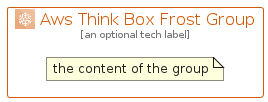

The diagram above was rendered by PlantUML. Its source (embedded in the PNG):
@startuml
' configures the library
!global $INCLUSION_MODE="local"
!global $LIB_BASE_LOCATION="../../.."

' loads the library's bootstrap
!include $LIB_BASE_LOCATION/bootstrap.puml

' loads the package bootstrap
include('aws-q1-2022/bootstrap')

' loads the Item which embeds the element AwsThinkBoxFrostGroup
include('aws-q1-2022/Architecture/Compute/AwsThinkBoxFrost')

' renders the element
AwsThinkBoxFrostGroup('AwsThinkBoxFrostGroup', 'Aws Think Box Frost Group', 'an optional tech label') {
    note as note
        the content of the group
    end note
}
@enduml